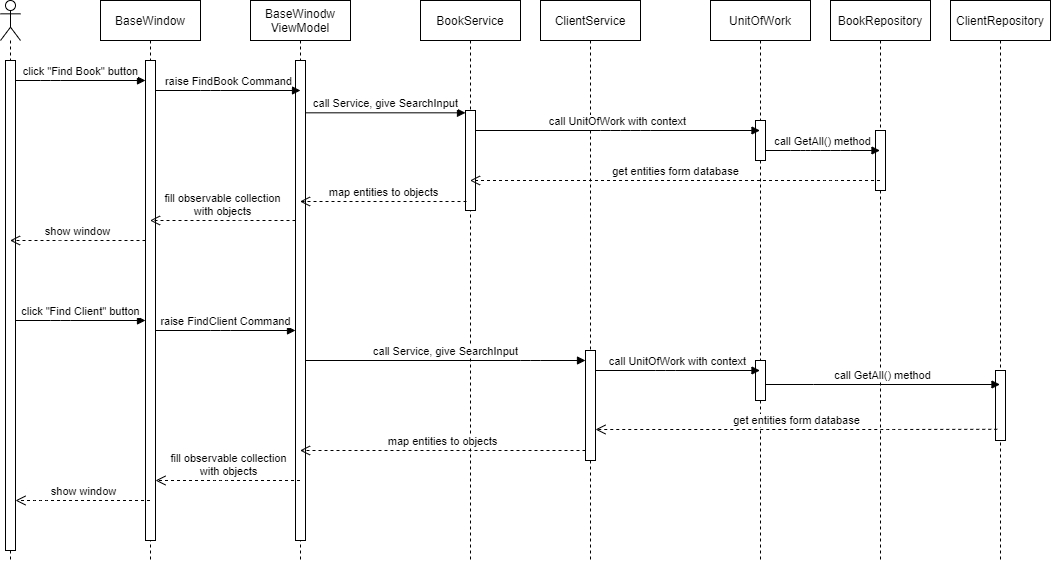

The diagram above was exported from draw.io. Its source (the exported page's mxGraphModel, read from the mxfile embedded in the PNG):
<mxGraphModel dx="1662" dy="713" grid="1" gridSize="10" guides="1" tooltips="1" connect="1" arrows="1" fold="1" page="1" pageScale="1" pageWidth="1100" pageHeight="850" background="#ffffff" math="0" shadow="0">
  <root>
    <mxCell id="0" />
    <mxCell id="1" parent="0" />
    <mxCell id="hPojxt8SOOsUmSKC8vcJ-2" value="" style="shape=umlLifeline;participant=umlActor;perimeter=lifelinePerimeter;whiteSpace=wrap;html=1;container=1;collapsible=0;recursiveResize=0;verticalAlign=top;spacingTop=36;labelBackgroundColor=#ffffff;outlineConnect=0;" vertex="1" parent="1">
      <mxGeometry x="40" y="40" width="20" height="560" as="geometry" />
    </mxCell>
    <mxCell id="hPojxt8SOOsUmSKC8vcJ-3" value="" style="html=1;points=[];perimeter=orthogonalPerimeter;" vertex="1" parent="hPojxt8SOOsUmSKC8vcJ-2">
      <mxGeometry x="5" y="60" width="10" height="490" as="geometry" />
    </mxCell>
    <mxCell id="hPojxt8SOOsUmSKC8vcJ-4" value="BaseWindow" style="shape=umlLifeline;perimeter=lifelinePerimeter;whiteSpace=wrap;html=1;container=1;collapsible=0;recursiveResize=0;outlineConnect=0;" vertex="1" parent="1">
      <mxGeometry x="140" y="40" width="100" height="560" as="geometry" />
    </mxCell>
    <mxCell id="hPojxt8SOOsUmSKC8vcJ-11" value="" style="html=1;points=[];perimeter=orthogonalPerimeter;" vertex="1" parent="hPojxt8SOOsUmSKC8vcJ-4">
      <mxGeometry x="45" y="60" width="10" height="480" as="geometry" />
    </mxCell>
    <mxCell id="hPojxt8SOOsUmSKC8vcJ-5" value="BaseWinodw&lt;br&gt;ViewModel" style="shape=umlLifeline;perimeter=lifelinePerimeter;whiteSpace=wrap;html=1;container=1;collapsible=0;recursiveResize=0;outlineConnect=0;" vertex="1" parent="1">
      <mxGeometry x="290" y="40" width="100" height="560" as="geometry" />
    </mxCell>
    <mxCell id="hPojxt8SOOsUmSKC8vcJ-13" value="" style="html=1;points=[];perimeter=orthogonalPerimeter;" vertex="1" parent="hPojxt8SOOsUmSKC8vcJ-5">
      <mxGeometry x="45" y="60" width="10" height="480" as="geometry" />
    </mxCell>
    <mxCell id="hPojxt8SOOsUmSKC8vcJ-6" value="BookService" style="shape=umlLifeline;perimeter=lifelinePerimeter;whiteSpace=wrap;html=1;container=1;collapsible=0;recursiveResize=0;outlineConnect=0;" vertex="1" parent="1">
      <mxGeometry x="460" y="40" width="100" height="560" as="geometry" />
    </mxCell>
    <mxCell id="hPojxt8SOOsUmSKC8vcJ-17" value="" style="html=1;points=[];perimeter=orthogonalPerimeter;" vertex="1" parent="hPojxt8SOOsUmSKC8vcJ-6">
      <mxGeometry x="45" y="110" width="10" height="100" as="geometry" />
    </mxCell>
    <mxCell id="hPojxt8SOOsUmSKC8vcJ-7" value="ClientService" style="shape=umlLifeline;perimeter=lifelinePerimeter;whiteSpace=wrap;html=1;container=1;collapsible=0;recursiveResize=0;outlineConnect=0;" vertex="1" parent="1">
      <mxGeometry x="580" y="40" width="100" height="560" as="geometry" />
    </mxCell>
    <mxCell id="hPojxt8SOOsUmSKC8vcJ-30" value="" style="html=1;points=[];perimeter=orthogonalPerimeter;" vertex="1" parent="hPojxt8SOOsUmSKC8vcJ-7">
      <mxGeometry x="45" y="350" width="10" height="110" as="geometry" />
    </mxCell>
    <mxCell id="hPojxt8SOOsUmSKC8vcJ-8" value="UnitOfWork" style="shape=umlLifeline;perimeter=lifelinePerimeter;whiteSpace=wrap;html=1;container=1;collapsible=0;recursiveResize=0;outlineConnect=0;" vertex="1" parent="1">
      <mxGeometry x="750" y="40" width="100" height="560" as="geometry" />
    </mxCell>
    <mxCell id="hPojxt8SOOsUmSKC8vcJ-18" value="" style="html=1;points=[];perimeter=orthogonalPerimeter;" vertex="1" parent="hPojxt8SOOsUmSKC8vcJ-8">
      <mxGeometry x="45" y="120" width="10" height="40" as="geometry" />
    </mxCell>
    <mxCell id="hPojxt8SOOsUmSKC8vcJ-32" value="" style="html=1;points=[];perimeter=orthogonalPerimeter;" vertex="1" parent="hPojxt8SOOsUmSKC8vcJ-8">
      <mxGeometry x="45" y="360" width="10" height="40" as="geometry" />
    </mxCell>
    <mxCell id="hPojxt8SOOsUmSKC8vcJ-9" value="BookRepository" style="shape=umlLifeline;perimeter=lifelinePerimeter;whiteSpace=wrap;html=1;container=1;collapsible=0;recursiveResize=0;outlineConnect=0;" vertex="1" parent="1">
      <mxGeometry x="870" y="40" width="100" height="560" as="geometry" />
    </mxCell>
    <mxCell id="hPojxt8SOOsUmSKC8vcJ-10" value="ClientRepository" style="shape=umlLifeline;perimeter=lifelinePerimeter;whiteSpace=wrap;html=1;container=1;collapsible=0;recursiveResize=0;outlineConnect=0;" vertex="1" parent="1">
      <mxGeometry x="990" y="40" width="100" height="560" as="geometry" />
    </mxCell>
    <mxCell id="hPojxt8SOOsUmSKC8vcJ-37" value="" style="html=1;points=[];perimeter=orthogonalPerimeter;" vertex="1" parent="hPojxt8SOOsUmSKC8vcJ-10">
      <mxGeometry x="45" y="370" width="10" height="70" as="geometry" />
    </mxCell>
    <mxCell id="hPojxt8SOOsUmSKC8vcJ-14" value="click &quot;Find Book&quot; button" style="html=1;verticalAlign=bottom;endArrow=block;" edge="1" parent="1" source="hPojxt8SOOsUmSKC8vcJ-3" target="hPojxt8SOOsUmSKC8vcJ-11">
      <mxGeometry width="80" relative="1" as="geometry">
        <mxPoint x="60" y="120" as="sourcePoint" />
        <mxPoint x="130" y="130" as="targetPoint" />
        <Array as="points">
          <mxPoint x="90" y="120" />
        </Array>
      </mxGeometry>
    </mxCell>
    <mxCell id="hPojxt8SOOsUmSKC8vcJ-15" value="raise FindBook Command" style="html=1;verticalAlign=bottom;endArrow=block;" edge="1" parent="1" source="hPojxt8SOOsUmSKC8vcJ-11">
      <mxGeometry width="80" relative="1" as="geometry">
        <mxPoint x="200" y="150" as="sourcePoint" />
        <mxPoint x="340" y="130" as="targetPoint" />
        <Array as="points">
          <mxPoint x="250" y="130" />
        </Array>
      </mxGeometry>
    </mxCell>
    <mxCell id="hPojxt8SOOsUmSKC8vcJ-16" value="call Service, give SearchInput" style="html=1;verticalAlign=bottom;endArrow=block;exitX=0.971;exitY=0.109;exitDx=0;exitDy=0;exitPerimeter=0;" edge="1" parent="1" source="hPojxt8SOOsUmSKC8vcJ-13" target="hPojxt8SOOsUmSKC8vcJ-17">
      <mxGeometry width="80" relative="1" as="geometry">
        <mxPoint x="350" y="160" as="sourcePoint" />
        <mxPoint x="430" y="160" as="targetPoint" />
      </mxGeometry>
    </mxCell>
    <mxCell id="hPojxt8SOOsUmSKC8vcJ-19" value="call UnitOfWork with context" style="html=1;verticalAlign=bottom;endArrow=block;" edge="1" parent="1" source="hPojxt8SOOsUmSKC8vcJ-17" target="hPojxt8SOOsUmSKC8vcJ-8">
      <mxGeometry width="80" relative="1" as="geometry">
        <mxPoint x="520" y="170" as="sourcePoint" />
        <mxPoint x="600" y="170" as="targetPoint" />
        <Array as="points">
          <mxPoint x="650" y="170" />
          <mxPoint x="680" y="170" />
        </Array>
      </mxGeometry>
    </mxCell>
    <mxCell id="hPojxt8SOOsUmSKC8vcJ-20" value="" style="html=1;points=[];perimeter=orthogonalPerimeter;" vertex="1" parent="1">
      <mxGeometry x="915" y="170" width="10" height="60" as="geometry" />
    </mxCell>
    <mxCell id="hPojxt8SOOsUmSKC8vcJ-21" value="call GetAll() method" style="html=1;verticalAlign=bottom;endArrow=block;" edge="1" parent="1" source="hPojxt8SOOsUmSKC8vcJ-18" target="hPojxt8SOOsUmSKC8vcJ-9">
      <mxGeometry width="80" relative="1" as="geometry">
        <mxPoint x="820" y="180" as="sourcePoint" />
        <mxPoint x="900" y="180" as="targetPoint" />
        <Array as="points">
          <mxPoint x="840" y="190" />
          <mxPoint x="850" y="190" />
          <mxPoint x="880" y="190" />
        </Array>
      </mxGeometry>
    </mxCell>
    <mxCell id="hPojxt8SOOsUmSKC8vcJ-22" value="get entities form database" style="html=1;verticalAlign=bottom;endArrow=open;dashed=1;endSize=8;" edge="1" parent="1" source="hPojxt8SOOsUmSKC8vcJ-9" target="hPojxt8SOOsUmSKC8vcJ-6">
      <mxGeometry relative="1" as="geometry">
        <mxPoint x="865" y="220" as="sourcePoint" />
        <mxPoint x="785" y="220" as="targetPoint" />
        <Array as="points">
          <mxPoint x="870" y="220" />
        </Array>
      </mxGeometry>
    </mxCell>
    <mxCell id="hPojxt8SOOsUmSKC8vcJ-23" value="map entities to objects" style="html=1;verticalAlign=bottom;endArrow=open;dashed=1;endSize=8;exitX=0.1;exitY=0.91;exitDx=0;exitDy=0;exitPerimeter=0;" edge="1" parent="1" source="hPojxt8SOOsUmSKC8vcJ-17" target="hPojxt8SOOsUmSKC8vcJ-5">
      <mxGeometry relative="1" as="geometry">
        <mxPoint x="500" y="240" as="sourcePoint" />
        <mxPoint x="420" y="240" as="targetPoint" />
      </mxGeometry>
    </mxCell>
    <mxCell id="hPojxt8SOOsUmSKC8vcJ-24" value="fill observable collection&lt;br&gt;with objects" style="html=1;verticalAlign=bottom;endArrow=open;dashed=1;endSize=8;" edge="1" parent="1" source="hPojxt8SOOsUmSKC8vcJ-13" target="hPojxt8SOOsUmSKC8vcJ-4">
      <mxGeometry relative="1" as="geometry">
        <mxPoint x="330" y="260" as="sourcePoint" />
        <mxPoint x="250" y="260" as="targetPoint" />
        <Array as="points">
          <mxPoint x="270" y="260" />
        </Array>
      </mxGeometry>
    </mxCell>
    <mxCell id="hPojxt8SOOsUmSKC8vcJ-25" value="show window" style="html=1;verticalAlign=bottom;endArrow=open;dashed=1;endSize=8;" edge="1" parent="1" source="hPojxt8SOOsUmSKC8vcJ-11" target="hPojxt8SOOsUmSKC8vcJ-2">
      <mxGeometry relative="1" as="geometry">
        <mxPoint x="180" y="284.71" as="sourcePoint" />
        <mxPoint x="100" y="284.71" as="targetPoint" />
        <Array as="points">
          <mxPoint x="90" y="280" />
        </Array>
      </mxGeometry>
    </mxCell>
    <mxCell id="hPojxt8SOOsUmSKC8vcJ-26" value="click &quot;Find Client&quot; button" style="html=1;verticalAlign=bottom;endArrow=block;" edge="1" parent="1" source="hPojxt8SOOsUmSKC8vcJ-3" target="hPojxt8SOOsUmSKC8vcJ-11">
      <mxGeometry width="80" relative="1" as="geometry">
        <mxPoint x="59.99999999999999" y="379.99999999999994" as="sourcePoint" />
        <mxPoint x="180" y="380" as="targetPoint" />
        <Array as="points">
          <mxPoint x="100" y="360" />
        </Array>
      </mxGeometry>
    </mxCell>
    <mxCell id="hPojxt8SOOsUmSKC8vcJ-29" value="raise FindClient Command" style="html=1;verticalAlign=bottom;endArrow=block;" edge="1" parent="1" source="hPojxt8SOOsUmSKC8vcJ-11" target="hPojxt8SOOsUmSKC8vcJ-13">
      <mxGeometry width="80" relative="1" as="geometry">
        <mxPoint x="205" y="354.65999999999997" as="sourcePoint" />
        <mxPoint x="330" y="355" as="targetPoint" />
        <Array as="points">
          <mxPoint x="260" y="370" />
        </Array>
      </mxGeometry>
    </mxCell>
    <mxCell id="hPojxt8SOOsUmSKC8vcJ-31" value="call Service, give SearchInput" style="html=1;verticalAlign=bottom;endArrow=block;" edge="1" parent="1" source="hPojxt8SOOsUmSKC8vcJ-13" target="hPojxt8SOOsUmSKC8vcJ-30">
      <mxGeometry width="80" relative="1" as="geometry">
        <mxPoint x="354.7099999999998" y="400.0000000000001" as="sourcePoint" />
        <mxPoint x="515" y="400.0000000000001" as="targetPoint" />
        <Array as="points">
          <mxPoint x="570" y="400" />
        </Array>
      </mxGeometry>
    </mxCell>
    <mxCell id="hPojxt8SOOsUmSKC8vcJ-33" value="call UnitOfWork with context" style="html=1;verticalAlign=bottom;endArrow=block;" edge="1" parent="1" source="hPojxt8SOOsUmSKC8vcJ-30" target="hPojxt8SOOsUmSKC8vcJ-8">
      <mxGeometry width="80" relative="1" as="geometry">
        <mxPoint x="640" y="424" as="sourcePoint" />
        <mxPoint x="730" y="424" as="targetPoint" />
        <Array as="points">
          <mxPoint x="705" y="410" />
        </Array>
      </mxGeometry>
    </mxCell>
    <mxCell id="hPojxt8SOOsUmSKC8vcJ-34" value="call GetAll() method" style="html=1;verticalAlign=bottom;endArrow=block;" edge="1" parent="1" source="hPojxt8SOOsUmSKC8vcJ-32" target="hPojxt8SOOsUmSKC8vcJ-10">
      <mxGeometry width="80" relative="1" as="geometry">
        <mxPoint x="810.5" y="424" as="sourcePoint" />
        <mxPoint x="925" y="424" as="targetPoint" />
        <Array as="points">
          <mxPoint x="845.5" y="424" />
          <mxPoint x="855.5" y="424" />
          <mxPoint x="885.5" y="424" />
        </Array>
      </mxGeometry>
    </mxCell>
    <mxCell id="hPojxt8SOOsUmSKC8vcJ-38" value="get entities form database" style="html=1;verticalAlign=bottom;endArrow=open;dashed=1;endSize=8;exitX=0.176;exitY=0.84;exitDx=0;exitDy=0;exitPerimeter=0;" edge="1" parent="1" source="hPojxt8SOOsUmSKC8vcJ-37" target="hPojxt8SOOsUmSKC8vcJ-30">
      <mxGeometry relative="1" as="geometry">
        <mxPoint x="1029.69" y="459.9999999999999" as="sourcePoint" />
        <mxPoint x="640" y="460" as="targetPoint" />
        <Array as="points">
          <mxPoint x="930" y="469" />
        </Array>
      </mxGeometry>
    </mxCell>
    <mxCell id="hPojxt8SOOsUmSKC8vcJ-39" value="map entities to objects" style="html=1;verticalAlign=bottom;endArrow=open;dashed=1;endSize=8;" edge="1" parent="1" source="hPojxt8SOOsUmSKC8vcJ-30" target="hPojxt8SOOsUmSKC8vcJ-5">
      <mxGeometry relative="1" as="geometry">
        <mxPoint x="616.1899999999998" y="490" as="sourcePoint" />
        <mxPoint x="450.00034482758605" y="490" as="targetPoint" />
        <Array as="points">
          <mxPoint x="420" y="490" />
        </Array>
      </mxGeometry>
    </mxCell>
    <mxCell id="hPojxt8SOOsUmSKC8vcJ-40" value="fill observable collection&lt;br&gt;with objects" style="html=1;verticalAlign=bottom;endArrow=open;dashed=1;endSize=8;" edge="1" parent="1" source="hPojxt8SOOsUmSKC8vcJ-5" target="hPojxt8SOOsUmSKC8vcJ-11">
      <mxGeometry relative="1" as="geometry">
        <mxPoint x="320" y="570" as="sourcePoint" />
        <mxPoint x="200" y="570" as="targetPoint" />
        <Array as="points">
          <mxPoint x="260" y="520" />
        </Array>
      </mxGeometry>
    </mxCell>
    <mxCell id="hPojxt8SOOsUmSKC8vcJ-41" value="show window" style="html=1;verticalAlign=bottom;endArrow=open;dashed=1;endSize=8;" edge="1" parent="1" source="hPojxt8SOOsUmSKC8vcJ-4" target="hPojxt8SOOsUmSKC8vcJ-3">
      <mxGeometry relative="1" as="geometry">
        <mxPoint x="175.19" y="539.9999999999999" as="sourcePoint" />
        <mxPoint x="60" y="540" as="targetPoint" />
        <Array as="points">
          <mxPoint x="80.19" y="540" />
        </Array>
      </mxGeometry>
    </mxCell>
  </root>
</mxGraphModel>